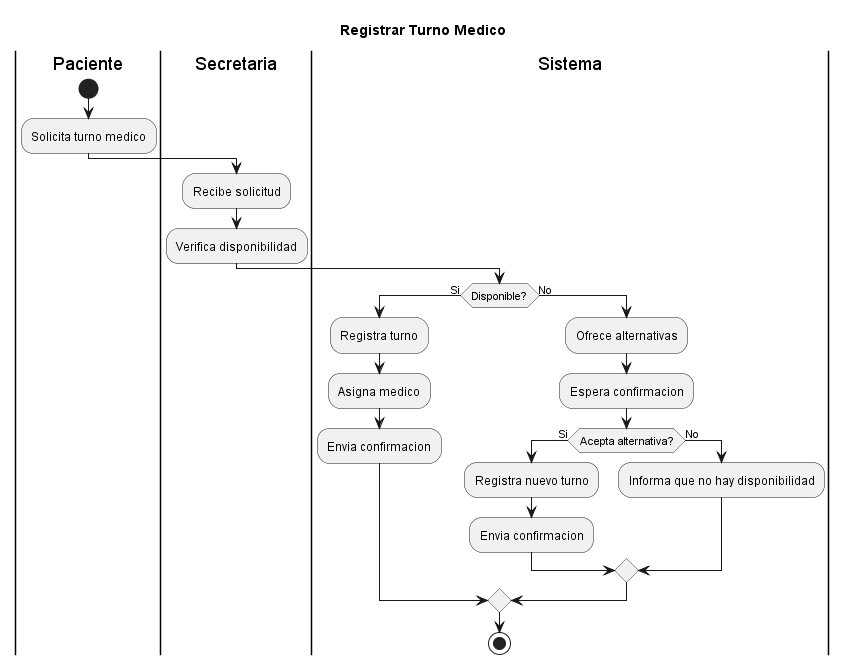

The diagram above was rendered by PlantUML. Its source (embedded in the PNG):
@startuml
title "Registrar Turno Medico"

|Paciente|
start
:Solicita turno medico;

|Secretaria|
:Recibe solicitud;
:Verifica disponibilidad;

|Sistema|
if (Disponible?) then (Si)
  :Registra turno;
  :Asigna medico;
  :Envia confirmacion;

else (No)
  :Ofrece alternativas;
  :Espera confirmacion;

  if (Acepta alternativa?) then (Si)
    :Registra nuevo turno;
    :Envia confirmacion;

  else (No)
    :Informa que no hay disponibilidad;
  endif

endif

stop

@enduml